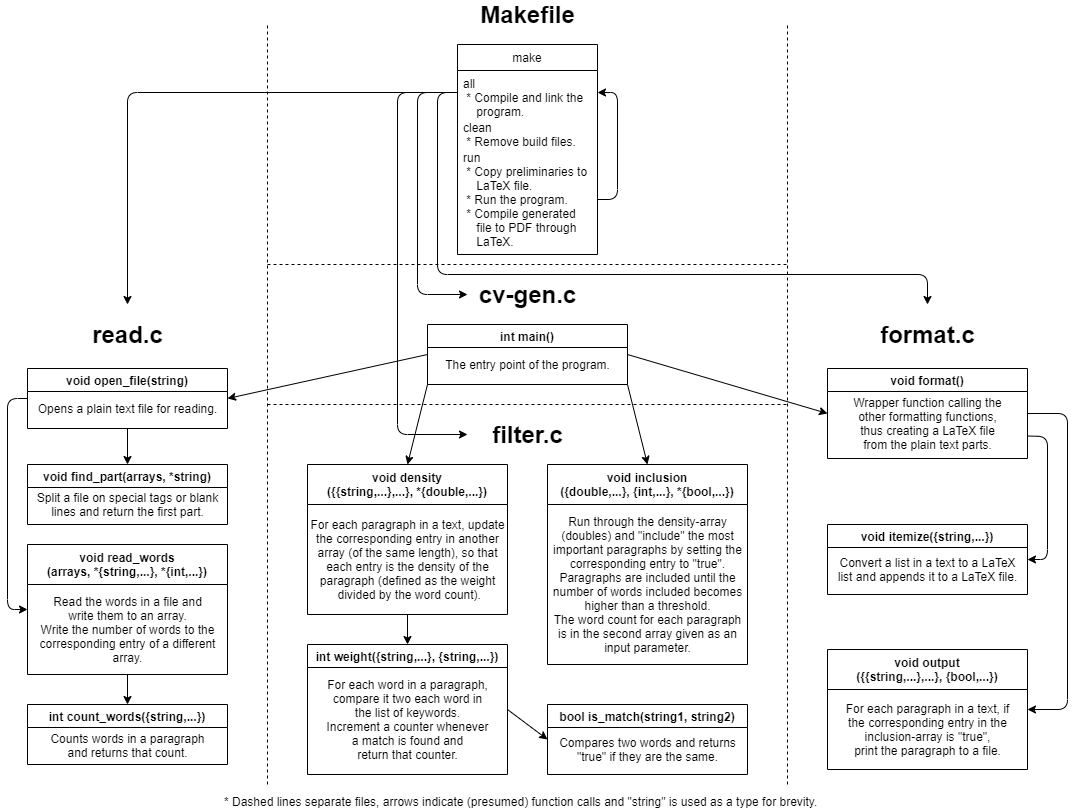

The diagram above was exported from draw.io. Its source (the exported page's mxGraphModel, read from the mxfile embedded in the PNG):
<mxGraphModel dx="1703" dy="687" grid="1" gridSize="10" guides="1" tooltips="1" connect="1" arrows="1" fold="1" page="1" pageScale="1" pageWidth="1169" pageHeight="827" math="0" shadow="0">
  <root>
    <mxCell id="WIyWlLk6GJQsqaUBKTNV-0" />
    <mxCell id="WIyWlLk6GJQsqaUBKTNV-1" parent="WIyWlLk6GJQsqaUBKTNV-0" />
    <mxCell id="oPYQimrhcQDFODjx1dLE-4" value="int main()" style="swimlane;startSize=23;" parent="WIyWlLk6GJQsqaUBKTNV-1" vertex="1">
      <mxGeometry x="480" y="340" width="200" height="60" as="geometry" />
    </mxCell>
    <mxCell id="oPYQimrhcQDFODjx1dLE-5" value="The entry point of the program." style="text;html=1;align=center;verticalAlign=middle;resizable=0;points=[];autosize=1;" parent="oPYQimrhcQDFODjx1dLE-4" vertex="1">
      <mxGeometry x="10" y="30" width="180" height="20" as="geometry" />
    </mxCell>
    <mxCell id="oPYQimrhcQDFODjx1dLE-6" value="bool is_match(string1, string2)" style="swimlane;" parent="WIyWlLk6GJQsqaUBKTNV-1" vertex="1">
      <mxGeometry x="600" y="720" width="200" height="70" as="geometry" />
    </mxCell>
    <mxCell id="oPYQimrhcQDFODjx1dLE-7" value="Compares two words and returns&lt;br&gt;&quot;true&quot; if they are the same." style="text;html=1;align=center;verticalAlign=middle;resizable=0;points=[];autosize=1;" parent="oPYQimrhcQDFODjx1dLE-6" vertex="1">
      <mxGeometry x="5" y="30" width="190" height="30" as="geometry" />
    </mxCell>
    <mxCell id="oPYQimrhcQDFODjx1dLE-9" value="int count_words({string,...})" style="swimlane;" parent="WIyWlLk6GJQsqaUBKTNV-1" vertex="1">
      <mxGeometry x="80" y="720" width="200" height="60" as="geometry" />
    </mxCell>
    <mxCell id="oPYQimrhcQDFODjx1dLE-10" value="Counts words in a paragraph&lt;br&gt;and returns that count." style="text;html=1;align=center;verticalAlign=middle;resizable=0;points=[];autosize=1;" parent="oPYQimrhcQDFODjx1dLE-9" vertex="1">
      <mxGeometry x="15" y="26" width="170" height="30" as="geometry" />
    </mxCell>
    <mxCell id="oPYQimrhcQDFODjx1dLE-11" value="int weight({string,...}, {string,...})" style="swimlane;" parent="WIyWlLk6GJQsqaUBKTNV-1" vertex="1">
      <mxGeometry x="360" y="660" width="200" height="130" as="geometry">
        <mxRectangle x="270" y="610" width="230" height="23" as="alternateBounds" />
      </mxGeometry>
    </mxCell>
    <mxCell id="oPYQimrhcQDFODjx1dLE-12" value="For each word in a paragraph,&lt;br&gt;compare it two each word in&lt;br&gt;the list of keywords.&lt;br&gt;Increment a counter whenever&lt;br&gt;a match is found and&lt;br&gt;return that counter." style="text;html=1;align=center;verticalAlign=middle;resizable=0;points=[];autosize=1;" parent="oPYQimrhcQDFODjx1dLE-11" vertex="1">
      <mxGeometry x="10" y="30" width="180" height="90" as="geometry" />
    </mxCell>
    <mxCell id="oPYQimrhcQDFODjx1dLE-13" value="void density&#10;({{string,...},...}, *{double,...})" style="swimlane;startSize=40;" parent="WIyWlLk6GJQsqaUBKTNV-1" vertex="1">
      <mxGeometry x="360" y="480" width="200" height="150" as="geometry" />
    </mxCell>
    <mxCell id="oPYQimrhcQDFODjx1dLE-14" value="For each paragraph in a text, update&lt;br&gt;the corresponding entry in another&lt;br&gt;array (of the same length), so that&lt;br&gt;each&amp;nbsp;entry is the density of the&lt;br&gt;paragraph (defined as the weight&lt;br&gt;&amp;nbsp;divided&amp;nbsp;by the word count)." style="text;html=1;align=center;verticalAlign=middle;resizable=0;points=[];autosize=1;" parent="oPYQimrhcQDFODjx1dLE-13" vertex="1">
      <mxGeometry x="-5" y="50" width="210" height="90" as="geometry" />
    </mxCell>
    <mxCell id="oPYQimrhcQDFODjx1dLE-15" value="void inclusion&#10;({double,...}, {int,...}, *{bool,...})" style="swimlane;startSize=40;" parent="WIyWlLk6GJQsqaUBKTNV-1" vertex="1">
      <mxGeometry x="600" y="480" width="200" height="200" as="geometry" />
    </mxCell>
    <mxCell id="oPYQimrhcQDFODjx1dLE-16" value="Run through the density-array&lt;br&gt;(doubles)&amp;nbsp;and &quot;include&quot; the most&lt;br&gt;important paragraphs by setting&amp;nbsp;the&lt;br&gt;corresponding entry to &quot;true&quot;.&lt;br&gt;Paragraphs are included until the&lt;br&gt;number of words included becomes&lt;br&gt;higher than a threshold.&lt;br&gt;The word count for each paragraph&lt;br&gt;is in the second array given as an&lt;br&gt;input parameter." style="text;html=1;align=center;verticalAlign=middle;resizable=0;points=[];autosize=1;" parent="oPYQimrhcQDFODjx1dLE-15" vertex="1">
      <mxGeometry x="-5" y="50" width="210" height="140" as="geometry" />
    </mxCell>
    <mxCell id="oPYQimrhcQDFODjx1dLE-17" value="void output&#10;({{string,...},...}, {bool,...})" style="swimlane;startSize=40;" parent="WIyWlLk6GJQsqaUBKTNV-1" vertex="1">
      <mxGeometry x="880" y="665" width="200" height="120" as="geometry">
        <mxRectangle x="880" y="520" width="170" height="40" as="alternateBounds" />
      </mxGeometry>
    </mxCell>
    <mxCell id="oPYQimrhcQDFODjx1dLE-18" value="For each paragraph in a text, if&lt;br&gt;the corresponding entry in the&lt;br&gt;inclusion-array is &quot;true&quot;,&lt;br&gt;print the paragraph to a file." style="text;html=1;align=center;verticalAlign=middle;resizable=0;points=[];autosize=1;" parent="oPYQimrhcQDFODjx1dLE-17" vertex="1">
      <mxGeometry x="10" y="50" width="180" height="60" as="geometry" />
    </mxCell>
    <mxCell id="oPYQimrhcQDFODjx1dLE-19" value="void open_file(string)" style="swimlane;" parent="WIyWlLk6GJQsqaUBKTNV-1" vertex="1">
      <mxGeometry x="80" y="384" width="200" height="60" as="geometry" />
    </mxCell>
    <mxCell id="oPYQimrhcQDFODjx1dLE-20" value="Opens a plain text file for reading." style="text;html=1;align=center;verticalAlign=middle;resizable=0;points=[];autosize=1;" parent="oPYQimrhcQDFODjx1dLE-19" vertex="1">
      <mxGeometry x="5" y="30" width="190" height="20" as="geometry" />
    </mxCell>
    <mxCell id="oPYQimrhcQDFODjx1dLE-21" value="void read_words&#10;(arrays, *{string,...}, *{int,...})" style="swimlane;startSize=40;" parent="WIyWlLk6GJQsqaUBKTNV-1" vertex="1">
      <mxGeometry x="80" y="560" width="200" height="130" as="geometry" />
    </mxCell>
    <mxCell id="oPYQimrhcQDFODjx1dLE-27" value="Read the words in a file and&lt;br&gt;write them to an array.&lt;br&gt;Write the number of words to the&lt;br&gt;corresponding entry of a different&lt;br&gt;array." style="text;html=1;align=center;verticalAlign=middle;resizable=0;points=[];autosize=1;" parent="oPYQimrhcQDFODjx1dLE-21" vertex="1">
      <mxGeometry x="5" y="50" width="190" height="70" as="geometry" />
    </mxCell>
    <mxCell id="oPYQimrhcQDFODjx1dLE-23" value="void find_part(arrays, *string)" style="swimlane;" parent="WIyWlLk6GJQsqaUBKTNV-1" vertex="1">
      <mxGeometry x="80" y="480" width="200" height="60" as="geometry" />
    </mxCell>
    <mxCell id="oPYQimrhcQDFODjx1dLE-24" value="Split a file on special tags or blank&lt;br&gt;lines and return the first part." style="text;html=1;align=center;verticalAlign=middle;resizable=0;points=[];autosize=1;" parent="oPYQimrhcQDFODjx1dLE-23" vertex="1">
      <mxGeometry y="25" width="200" height="30" as="geometry" />
    </mxCell>
    <mxCell id="oPYQimrhcQDFODjx1dLE-28" value="void itemize({string,...})" style="swimlane;" parent="WIyWlLk6GJQsqaUBKTNV-1" vertex="1">
      <mxGeometry x="880" y="540" width="200" height="70" as="geometry" />
    </mxCell>
    <mxCell id="oPYQimrhcQDFODjx1dLE-29" value="Convert a list in a text&amp;nbsp;to a LaTeX&lt;br&gt;list&amp;nbsp;and appends it to&amp;nbsp;a LaTeX file." style="text;html=1;align=center;verticalAlign=middle;resizable=0;points=[];autosize=1;" parent="oPYQimrhcQDFODjx1dLE-28" vertex="1">
      <mxGeometry x="5" y="30" width="190" height="30" as="geometry" />
    </mxCell>
    <mxCell id="oPYQimrhcQDFODjx1dLE-32" value="void format()" style="swimlane;" parent="WIyWlLk6GJQsqaUBKTNV-1" vertex="1">
      <mxGeometry x="880" y="384" width="200" height="90" as="geometry" />
    </mxCell>
    <mxCell id="oPYQimrhcQDFODjx1dLE-35" value="Wrapper function calling the&lt;br&gt;other formatting functions,&lt;br&gt;thus creating a LaTeX file&lt;br&gt;from the plain text parts." style="text;html=1;align=center;verticalAlign=middle;resizable=0;points=[];autosize=1;" parent="oPYQimrhcQDFODjx1dLE-32" vertex="1">
      <mxGeometry x="20" y="25" width="160" height="60" as="geometry" />
    </mxCell>
    <mxCell id="oPYQimrhcQDFODjx1dLE-39" value="" style="endArrow=classic;html=1;exitX=0;exitY=0.5;exitDx=0;exitDy=0;entryX=1;entryY=0.5;entryDx=0;entryDy=0;" parent="WIyWlLk6GJQsqaUBKTNV-1" source="oPYQimrhcQDFODjx1dLE-4" target="oPYQimrhcQDFODjx1dLE-19" edge="1">
      <mxGeometry width="50" height="50" relative="1" as="geometry">
        <mxPoint x="330" y="80" as="sourcePoint" />
        <mxPoint x="380" y="30" as="targetPoint" />
      </mxGeometry>
    </mxCell>
    <mxCell id="oPYQimrhcQDFODjx1dLE-40" value="" style="endArrow=classic;html=1;exitX=0.5;exitY=1;exitDx=0;exitDy=0;entryX=0.5;entryY=0;entryDx=0;entryDy=0;" parent="WIyWlLk6GJQsqaUBKTNV-1" source="oPYQimrhcQDFODjx1dLE-19" target="oPYQimrhcQDFODjx1dLE-23" edge="1">
      <mxGeometry width="50" height="50" relative="1" as="geometry">
        <mxPoint x="280" y="180" as="sourcePoint" />
        <mxPoint x="330" y="130" as="targetPoint" />
      </mxGeometry>
    </mxCell>
    <mxCell id="oPYQimrhcQDFODjx1dLE-41" value="" style="endArrow=classic;html=1;entryX=0;entryY=0.5;entryDx=0;entryDy=0;exitX=0;exitY=0.5;exitDx=0;exitDy=0;" parent="WIyWlLk6GJQsqaUBKTNV-1" source="oPYQimrhcQDFODjx1dLE-19" target="oPYQimrhcQDFODjx1dLE-21" edge="1">
      <mxGeometry width="50" height="50" relative="1" as="geometry">
        <mxPoint x="81" y="130" as="sourcePoint" />
        <mxPoint x="120" y="300" as="targetPoint" />
        <Array as="points">
          <mxPoint x="60" y="414" />
          <mxPoint x="60" y="625" />
        </Array>
      </mxGeometry>
    </mxCell>
    <mxCell id="oPYQimrhcQDFODjx1dLE-42" value="" style="endArrow=classic;html=1;exitX=0.5;exitY=1;exitDx=0;exitDy=0;entryX=0.5;entryY=0;entryDx=0;entryDy=0;" parent="WIyWlLk6GJQsqaUBKTNV-1" source="oPYQimrhcQDFODjx1dLE-21" target="oPYQimrhcQDFODjx1dLE-9" edge="1">
      <mxGeometry width="50" height="50" relative="1" as="geometry">
        <mxPoint x="240" y="510" as="sourcePoint" />
        <mxPoint x="290" y="460" as="targetPoint" />
      </mxGeometry>
    </mxCell>
    <mxCell id="oPYQimrhcQDFODjx1dLE-43" value="" style="endArrow=classic;html=1;entryX=0.5;entryY=0;entryDx=0;entryDy=0;exitX=0;exitY=1;exitDx=0;exitDy=0;" parent="WIyWlLk6GJQsqaUBKTNV-1" source="oPYQimrhcQDFODjx1dLE-4" target="oPYQimrhcQDFODjx1dLE-13" edge="1">
      <mxGeometry width="50" height="50" relative="1" as="geometry">
        <mxPoint x="520" y="140" as="sourcePoint" />
        <mxPoint x="620" y="240" as="targetPoint" />
      </mxGeometry>
    </mxCell>
    <mxCell id="oPYQimrhcQDFODjx1dLE-44" value="" style="endArrow=classic;html=1;exitX=0.5;exitY=1;exitDx=0;exitDy=0;entryX=0.5;entryY=0;entryDx=0;entryDy=0;" parent="WIyWlLk6GJQsqaUBKTNV-1" source="oPYQimrhcQDFODjx1dLE-13" target="oPYQimrhcQDFODjx1dLE-11" edge="1">
      <mxGeometry width="50" height="50" relative="1" as="geometry">
        <mxPoint x="570" y="400" as="sourcePoint" />
        <mxPoint x="620" y="350" as="targetPoint" />
      </mxGeometry>
    </mxCell>
    <mxCell id="oPYQimrhcQDFODjx1dLE-45" value="" style="endArrow=classic;html=1;exitX=1;exitY=0.5;exitDx=0;exitDy=0;entryX=0;entryY=0.5;entryDx=0;entryDy=0;" parent="WIyWlLk6GJQsqaUBKTNV-1" source="oPYQimrhcQDFODjx1dLE-11" target="oPYQimrhcQDFODjx1dLE-6" edge="1">
      <mxGeometry width="50" height="50" relative="1" as="geometry">
        <mxPoint x="570" y="500" as="sourcePoint" />
        <mxPoint x="620" y="450" as="targetPoint" />
      </mxGeometry>
    </mxCell>
    <mxCell id="oPYQimrhcQDFODjx1dLE-46" value="" style="endArrow=classic;html=1;entryX=0.5;entryY=0;entryDx=0;entryDy=0;exitX=1;exitY=1;exitDx=0;exitDy=0;" parent="WIyWlLk6GJQsqaUBKTNV-1" source="oPYQimrhcQDFODjx1dLE-4" target="oPYQimrhcQDFODjx1dLE-15" edge="1">
      <mxGeometry width="50" height="50" relative="1" as="geometry">
        <mxPoint x="740" y="280" as="sourcePoint" />
        <mxPoint x="620" y="290" as="targetPoint" />
      </mxGeometry>
    </mxCell>
    <mxCell id="oPYQimrhcQDFODjx1dLE-47" value="" style="endArrow=classic;html=1;exitX=1;exitY=0.5;exitDx=0;exitDy=0;entryX=0;entryY=0.5;entryDx=0;entryDy=0;" parent="WIyWlLk6GJQsqaUBKTNV-1" source="oPYQimrhcQDFODjx1dLE-4" target="oPYQimrhcQDFODjx1dLE-32" edge="1">
      <mxGeometry width="50" height="50" relative="1" as="geometry">
        <mxPoint x="570" y="340" as="sourcePoint" />
        <mxPoint x="750" y="130" as="targetPoint" />
      </mxGeometry>
    </mxCell>
    <mxCell id="oPYQimrhcQDFODjx1dLE-49" value="" style="endArrow=classic;html=1;exitX=1;exitY=0.75;exitDx=0;exitDy=0;entryX=1;entryY=0.5;entryDx=0;entryDy=0;" parent="WIyWlLk6GJQsqaUBKTNV-1" source="oPYQimrhcQDFODjx1dLE-32" target="oPYQimrhcQDFODjx1dLE-28" edge="1">
      <mxGeometry width="50" height="50" relative="1" as="geometry">
        <mxPoint x="630" y="340" as="sourcePoint" />
        <mxPoint x="1140" y="510" as="targetPoint" />
        <Array as="points">
          <mxPoint x="1100" y="452" />
          <mxPoint x="1100" y="575" />
        </Array>
      </mxGeometry>
    </mxCell>
    <mxCell id="oPYQimrhcQDFODjx1dLE-50" value="" style="endArrow=classic;html=1;exitX=1;exitY=0.5;exitDx=0;exitDy=0;entryX=1;entryY=0.5;entryDx=0;entryDy=0;" parent="WIyWlLk6GJQsqaUBKTNV-1" source="oPYQimrhcQDFODjx1dLE-32" target="oPYQimrhcQDFODjx1dLE-17" edge="1">
      <mxGeometry width="50" height="50" relative="1" as="geometry">
        <mxPoint x="640" y="340" as="sourcePoint" />
        <mxPoint x="1110" y="620" as="targetPoint" />
        <Array as="points">
          <mxPoint x="1120" y="429" />
          <mxPoint x="1120" y="725" />
        </Array>
      </mxGeometry>
    </mxCell>
    <mxCell id="oPYQimrhcQDFODjx1dLE-53" value="&lt;b&gt;&lt;font style=&quot;font-size: 24px&quot;&gt;cv-gen.c&lt;/font&gt;&lt;/b&gt;" style="text;html=1;align=center;verticalAlign=middle;resizable=0;points=[];autosize=1;" parent="WIyWlLk6GJQsqaUBKTNV-1" vertex="1">
      <mxGeometry x="525" y="300" width="110" height="20" as="geometry" />
    </mxCell>
    <mxCell id="oPYQimrhcQDFODjx1dLE-54" value="&lt;b&gt;&lt;font style=&quot;font-size: 24px&quot;&gt;format.c&lt;/font&gt;&lt;/b&gt;" style="text;html=1;align=center;verticalAlign=middle;resizable=0;points=[];autosize=1;" parent="WIyWlLk6GJQsqaUBKTNV-1" vertex="1">
      <mxGeometry x="925" y="340" width="110" height="20" as="geometry" />
    </mxCell>
    <mxCell id="oPYQimrhcQDFODjx1dLE-55" value="&lt;b&gt;&lt;font style=&quot;font-size: 24px&quot;&gt;read.c&lt;/font&gt;&lt;/b&gt;" style="text;html=1;align=center;verticalAlign=middle;resizable=0;points=[];autosize=1;" parent="WIyWlLk6GJQsqaUBKTNV-1" vertex="1">
      <mxGeometry x="135" y="340" width="90" height="20" as="geometry" />
    </mxCell>
    <mxCell id="oPYQimrhcQDFODjx1dLE-56" value="" style="endArrow=none;dashed=1;html=1;" parent="WIyWlLk6GJQsqaUBKTNV-1" edge="1">
      <mxGeometry width="50" height="50" relative="1" as="geometry">
        <mxPoint x="320" y="800" as="sourcePoint" />
        <mxPoint x="320" y="40" as="targetPoint" />
      </mxGeometry>
    </mxCell>
    <mxCell id="oPYQimrhcQDFODjx1dLE-57" value="" style="endArrow=none;dashed=1;html=1;" parent="WIyWlLk6GJQsqaUBKTNV-1" edge="1">
      <mxGeometry width="50" height="50" relative="1" as="geometry">
        <mxPoint x="840" y="800" as="sourcePoint" />
        <mxPoint x="840" y="40" as="targetPoint" />
      </mxGeometry>
    </mxCell>
    <mxCell id="oPYQimrhcQDFODjx1dLE-58" value="* Dashed lines separate files, arrows indicate (presumed) function calls and &quot;string&quot; is used as a type for brevity." style="text;html=1;align=left;verticalAlign=middle;resizable=0;points=[];autosize=1;" parent="WIyWlLk6GJQsqaUBKTNV-1" vertex="1">
      <mxGeometry x="275" y="807" width="610" height="20" as="geometry" />
    </mxCell>
    <mxCell id="vW-mJWmxWD1O6O181h7I-0" value="&lt;b&gt;&lt;font style=&quot;font-size: 24px&quot;&gt;filter.c&lt;/font&gt;&lt;/b&gt;" style="text;html=1;align=center;verticalAlign=middle;resizable=0;points=[];autosize=1;" parent="WIyWlLk6GJQsqaUBKTNV-1" vertex="1">
      <mxGeometry x="535" y="440" width="90" height="20" as="geometry" />
    </mxCell>
    <mxCell id="vW-mJWmxWD1O6O181h7I-1" value="" style="endArrow=none;dashed=1;html=1;" parent="WIyWlLk6GJQsqaUBKTNV-1" edge="1">
      <mxGeometry width="50" height="50" relative="1" as="geometry">
        <mxPoint x="320" y="420" as="sourcePoint" />
        <mxPoint x="840" y="420" as="targetPoint" />
      </mxGeometry>
    </mxCell>
    <mxCell id="vW-mJWmxWD1O6O181h7I-2" value="&lt;b&gt;&lt;font style=&quot;font-size: 24px&quot;&gt;Makefile&lt;/font&gt;&lt;/b&gt;" style="text;html=1;align=center;verticalAlign=middle;resizable=0;points=[];autosize=1;" parent="WIyWlLk6GJQsqaUBKTNV-1" vertex="1">
      <mxGeometry x="525" y="20" width="110" height="20" as="geometry" />
    </mxCell>
    <mxCell id="vW-mJWmxWD1O6O181h7I-3" value="" style="endArrow=none;dashed=1;html=1;" parent="WIyWlLk6GJQsqaUBKTNV-1" edge="1">
      <mxGeometry width="50" height="50" relative="1" as="geometry">
        <mxPoint x="320" y="280" as="sourcePoint" />
        <mxPoint x="840" y="280" as="targetPoint" />
      </mxGeometry>
    </mxCell>
    <mxCell id="vW-mJWmxWD1O6O181h7I-4" value="make" style="swimlane;fontStyle=0;childLayout=stackLayout;horizontal=1;startSize=26;fillColor=none;horizontalStack=0;resizeParent=1;resizeParentMax=0;resizeLast=0;collapsible=1;marginBottom=0;" parent="WIyWlLk6GJQsqaUBKTNV-1" vertex="1">
      <mxGeometry x="510" y="60" width="140" height="210" as="geometry" />
    </mxCell>
    <mxCell id="vW-mJWmxWD1O6O181h7I-5" value="all&#10; * Compile and link the&#10;    program." style="text;strokeColor=none;fillColor=none;align=left;verticalAlign=top;spacingLeft=4;spacingRight=4;overflow=hidden;rotatable=0;points=[[0,0.5],[1,0.5]];portConstraint=eastwest;" parent="vW-mJWmxWD1O6O181h7I-4" vertex="1">
      <mxGeometry y="26" width="140" height="44" as="geometry" />
    </mxCell>
    <mxCell id="vW-mJWmxWD1O6O181h7I-6" value="clean&#10; * Remove build files." style="text;strokeColor=none;fillColor=none;align=left;verticalAlign=top;spacingLeft=4;spacingRight=4;overflow=hidden;rotatable=0;points=[[0,0.5],[1,0.5]];portConstraint=eastwest;" parent="vW-mJWmxWD1O6O181h7I-4" vertex="1">
      <mxGeometry y="70" width="140" height="30" as="geometry" />
    </mxCell>
    <mxCell id="vW-mJWmxWD1O6O181h7I-7" value="run&#10; * Copy preliminaries to&#10;    LaTeX file.&#10; * Run the program.&#10; * Compile generated&#10;    file to PDF through&#10;    LaTeX." style="text;strokeColor=none;fillColor=none;align=left;verticalAlign=top;spacingLeft=4;spacingRight=4;overflow=hidden;rotatable=0;points=[[0,0.5],[1,0.5]];portConstraint=eastwest;" parent="vW-mJWmxWD1O6O181h7I-4" vertex="1">
      <mxGeometry y="100" width="140" height="110" as="geometry" />
    </mxCell>
    <mxCell id="vW-mJWmxWD1O6O181h7I-12" value="" style="endArrow=classic;html=1;entryX=1;entryY=0.5;entryDx=0;entryDy=0;exitX=1;exitY=0.5;exitDx=0;exitDy=0;" parent="vW-mJWmxWD1O6O181h7I-4" source="vW-mJWmxWD1O6O181h7I-7" target="vW-mJWmxWD1O6O181h7I-5" edge="1">
      <mxGeometry width="50" height="50" relative="1" as="geometry">
        <mxPoint x="-40" y="200" as="sourcePoint" />
        <mxPoint x="-110" y="130" as="targetPoint" />
        <Array as="points">
          <mxPoint x="160" y="155" />
          <mxPoint x="160" y="48" />
        </Array>
      </mxGeometry>
    </mxCell>
    <mxCell id="vW-mJWmxWD1O6O181h7I-8" value="" style="endArrow=classic;html=1;exitX=0;exitY=0.5;exitDx=0;exitDy=0;" parent="WIyWlLk6GJQsqaUBKTNV-1" source="vW-mJWmxWD1O6O181h7I-5" edge="1">
      <mxGeometry width="50" height="50" relative="1" as="geometry">
        <mxPoint x="550" y="300" as="sourcePoint" />
        <mxPoint x="180" y="320" as="targetPoint" />
        <Array as="points">
          <mxPoint x="180" y="108" />
        </Array>
      </mxGeometry>
    </mxCell>
    <mxCell id="vW-mJWmxWD1O6O181h7I-9" value="" style="endArrow=classic;html=1;exitX=0;exitY=0.5;exitDx=0;exitDy=0;" parent="WIyWlLk6GJQsqaUBKTNV-1" source="vW-mJWmxWD1O6O181h7I-5" edge="1">
      <mxGeometry width="50" height="50" relative="1" as="geometry">
        <mxPoint x="440" y="170" as="sourcePoint" />
        <mxPoint x="980" y="320" as="targetPoint" />
        <Array as="points">
          <mxPoint x="490" y="108" />
          <mxPoint x="490" y="290" />
          <mxPoint x="980" y="290" />
        </Array>
      </mxGeometry>
    </mxCell>
    <mxCell id="vW-mJWmxWD1O6O181h7I-10" value="" style="endArrow=classic;html=1;exitX=0;exitY=0.5;exitDx=0;exitDy=0;" parent="WIyWlLk6GJQsqaUBKTNV-1" source="vW-mJWmxWD1O6O181h7I-5" edge="1">
      <mxGeometry width="50" height="50" relative="1" as="geometry">
        <mxPoint x="430" y="160" as="sourcePoint" />
        <mxPoint x="520" y="450" as="targetPoint" />
        <Array as="points">
          <mxPoint x="450" y="108" />
          <mxPoint x="450" y="450" />
        </Array>
      </mxGeometry>
    </mxCell>
    <mxCell id="vW-mJWmxWD1O6O181h7I-11" value="" style="endArrow=classic;html=1;exitX=0;exitY=0.5;exitDx=0;exitDy=0;" parent="WIyWlLk6GJQsqaUBKTNV-1" source="vW-mJWmxWD1O6O181h7I-5" edge="1">
      <mxGeometry width="50" height="50" relative="1" as="geometry">
        <mxPoint x="470" y="150" as="sourcePoint" />
        <mxPoint x="520" y="310" as="targetPoint" />
        <Array as="points">
          <mxPoint x="470" y="108" />
          <mxPoint x="470" y="310" />
        </Array>
      </mxGeometry>
    </mxCell>
  </root>
</mxGraphModel>